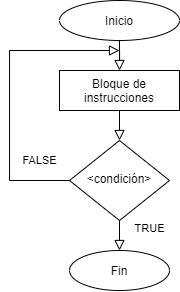

The diagram above was exported from draw.io. Its source (the exported page's mxGraphModel, read from the mxfile embedded in the PNG):
<mxGraphModel dx="599" dy="332" grid="1" gridSize="10" guides="1" tooltips="1" connect="1" arrows="1" fold="1" page="1" pageScale="1" pageWidth="827" pageHeight="1169" math="0" shadow="0">
  <root>
    <object label="" name="FOR" id="WIyWlLk6GJQsqaUBKTNV-0">
      <mxCell />
    </object>
    <mxCell id="WIyWlLk6GJQsqaUBKTNV-1" parent="WIyWlLk6GJQsqaUBKTNV-0" />
    <mxCell id="WIyWlLk6GJQsqaUBKTNV-2" value="" style="rounded=0;html=1;jettySize=auto;orthogonalLoop=1;fontSize=11;endArrow=block;endFill=0;endSize=8;strokeWidth=1;shadow=0;labelBackgroundColor=none;edgeStyle=orthogonalEdgeStyle;exitX=0.5;exitY=1;exitDx=0;exitDy=0;" parent="WIyWlLk6GJQsqaUBKTNV-1" source="ypxzd7nU7b6iyjPIIkWN-0" target="ypxzd7nU7b6iyjPIIkWN-1" edge="1">
      <mxGeometry relative="1" as="geometry">
        <mxPoint x="220" y="120" as="sourcePoint" />
        <mxPoint x="200" y="140" as="targetPoint" />
      </mxGeometry>
    </mxCell>
    <mxCell id="WIyWlLk6GJQsqaUBKTNV-4" value="TRUE" style="rounded=0;html=1;jettySize=auto;orthogonalLoop=1;fontSize=11;endArrow=block;endFill=0;endSize=8;strokeWidth=1;shadow=0;labelBackgroundColor=none;edgeStyle=orthogonalEdgeStyle;exitX=0.5;exitY=1;exitDx=0;exitDy=0;entryX=0.5;entryY=0;entryDx=0;entryDy=0;" parent="WIyWlLk6GJQsqaUBKTNV-1" source="WIyWlLk6GJQsqaUBKTNV-6" target="ypxzd7nU7b6iyjPIIkWN-2" edge="1">
      <mxGeometry x="-0.4545" y="30" relative="1" as="geometry">
        <mxPoint as="offset" />
        <mxPoint x="320" y="410" as="targetPoint" />
        <Array as="points" />
      </mxGeometry>
    </mxCell>
    <mxCell id="WIyWlLk6GJQsqaUBKTNV-6" value="&amp;lt;condición&amp;gt;" style="rhombus;whiteSpace=wrap;html=1;shadow=0;fontFamily=Helvetica;fontSize=12;align=center;strokeWidth=1;spacing=6;spacingTop=-4;" parent="WIyWlLk6GJQsqaUBKTNV-1" vertex="1">
      <mxGeometry x="240" y="220" width="100" height="80" as="geometry" />
    </mxCell>
    <mxCell id="ypxzd7nU7b6iyjPIIkWN-0" value="Inicio" style="ellipse;whiteSpace=wrap;html=1;" vertex="1" parent="WIyWlLk6GJQsqaUBKTNV-1">
      <mxGeometry x="230" y="80" width="120" height="40" as="geometry" />
    </mxCell>
    <mxCell id="ypxzd7nU7b6iyjPIIkWN-1" value="Bloque de instrucciones" style="rounded=0;whiteSpace=wrap;html=1;" vertex="1" parent="WIyWlLk6GJQsqaUBKTNV-1">
      <mxGeometry x="230" y="150" width="120" height="40" as="geometry" />
    </mxCell>
    <mxCell id="ypxzd7nU7b6iyjPIIkWN-2" value="Fin" style="ellipse;whiteSpace=wrap;html=1;" vertex="1" parent="WIyWlLk6GJQsqaUBKTNV-1">
      <mxGeometry x="240" y="330" width="100" height="40" as="geometry" />
    </mxCell>
    <mxCell id="ypxzd7nU7b6iyjPIIkWN-3" value="" style="rounded=0;html=1;jettySize=auto;orthogonalLoop=1;fontSize=11;endArrow=block;endFill=0;endSize=8;strokeWidth=1;shadow=0;labelBackgroundColor=none;edgeStyle=orthogonalEdgeStyle;exitX=0.5;exitY=1;exitDx=0;exitDy=0;entryX=0.5;entryY=0;entryDx=0;entryDy=0;" edge="1" parent="WIyWlLk6GJQsqaUBKTNV-1" source="ypxzd7nU7b6iyjPIIkWN-1" target="WIyWlLk6GJQsqaUBKTNV-6">
      <mxGeometry y="20" relative="1" as="geometry">
        <mxPoint as="offset" />
        <mxPoint x="219.8" y="350" as="sourcePoint" />
        <mxPoint x="310" y="210" as="targetPoint" />
        <Array as="points" />
      </mxGeometry>
    </mxCell>
    <mxCell id="ypxzd7nU7b6iyjPIIkWN-4" value="FALSE" style="edgeStyle=orthogonalEdgeStyle;rounded=0;html=1;jettySize=auto;orthogonalLoop=1;fontSize=11;endArrow=block;endFill=0;endSize=8;strokeWidth=1;shadow=0;labelBackgroundColor=none;exitX=0;exitY=0.5;exitDx=0;exitDy=0;" edge="1" parent="WIyWlLk6GJQsqaUBKTNV-1" source="WIyWlLk6GJQsqaUBKTNV-6">
      <mxGeometry x="-0.4667" y="-30" relative="1" as="geometry">
        <mxPoint as="offset" />
        <mxPoint x="450" y="180" as="sourcePoint" />
        <mxPoint x="290" y="130" as="targetPoint" />
        <Array as="points">
          <mxPoint x="180" y="260" />
          <mxPoint x="180" y="130" />
        </Array>
      </mxGeometry>
    </mxCell>
  </root>
</mxGraphModel>